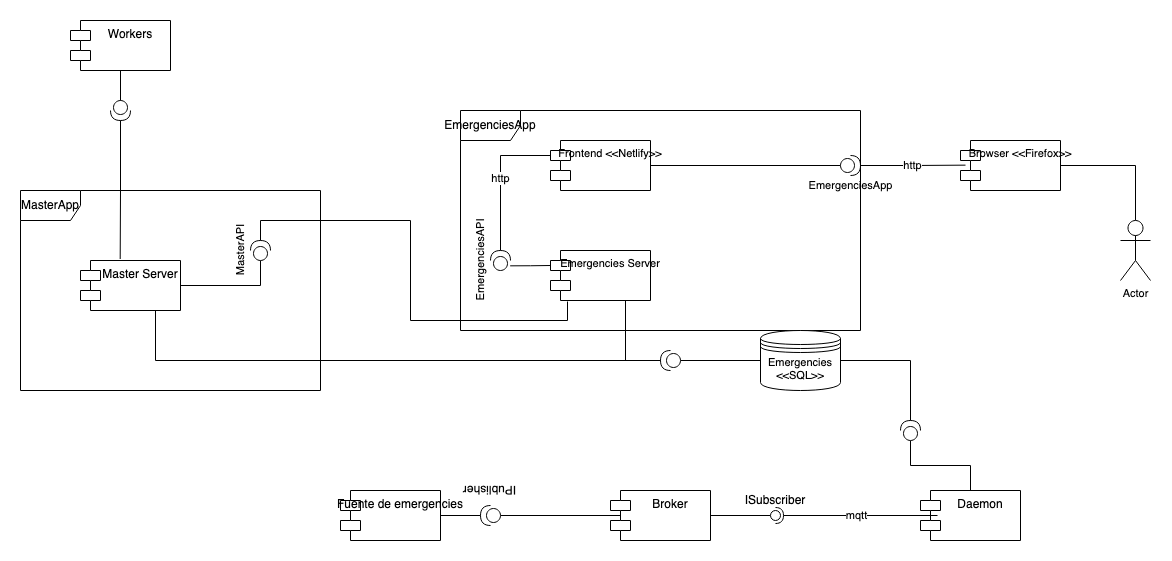

The diagram above was exported from draw.io. Its source (the exported page's mxGraphModel, read from the mxfile embedded in the PNG):
<mxGraphModel dx="2049" dy="854" grid="1" gridSize="10" guides="1" tooltips="1" connect="1" arrows="1" fold="1" page="1" pageScale="1" pageWidth="850" pageHeight="1100" background="none" math="0" shadow="0">
  <root>
    <mxCell id="0" />
    <mxCell id="1" parent="0" />
    <mxCell id="oZYGO2IswWfv0mEB8_dY-5" value="EmergenciesApp" style="shape=umlFrame;whiteSpace=wrap;html=1;" vertex="1" parent="1">
      <mxGeometry x="100" y="120" width="400" height="220" as="geometry" />
    </mxCell>
    <mxCell id="oZYGO2IswWfv0mEB8_dY-4" value="MasterApp" style="shape=umlFrame;whiteSpace=wrap;html=1;" vertex="1" parent="1">
      <mxGeometry x="-340" y="200" width="300" height="200" as="geometry" />
    </mxCell>
    <mxCell id="jttyyM21GSLsae3iPatG-2" value="Frontend &lt;&lt;Netlify&gt;&gt;&#10;" style="shape=module;align=right;spacingLeft=20;align=center;verticalAlign=top;gradientColor=none;fontSize=11;fontStyle=0;horizontal=1;" parent="1" vertex="1">
      <mxGeometry x="190" y="150" width="100" height="50" as="geometry" />
    </mxCell>
    <mxCell id="jttyyM21GSLsae3iPatG-3" value="Emergencies Server" style="shape=module;align=left;spacingLeft=20;align=center;verticalAlign=top;fontSize=11;gradientColor=none;" parent="1" vertex="1">
      <mxGeometry x="190" y="260" width="100" height="50" as="geometry" />
    </mxCell>
    <mxCell id="jttyyM21GSLsae3iPatG-7" style="edgeStyle=orthogonalEdgeStyle;rounded=0;orthogonalLoop=1;jettySize=auto;html=1;exitX=0.233;exitY=0.983;exitDx=0;exitDy=0;exitPerimeter=0;entryX=0;entryY=0;entryDx=0;entryDy=15;entryPerimeter=0;fontSize=11;endArrow=none;endFill=0;" parent="1" source="jttyyM21GSLsae3iPatG-4" target="jttyyM21GSLsae3iPatG-3" edge="1">
      <mxGeometry relative="1" as="geometry" />
    </mxCell>
    <mxCell id="jttyyM21GSLsae3iPatG-8" value="http" style="edgeStyle=orthogonalEdgeStyle;rounded=0;orthogonalLoop=1;jettySize=auto;html=1;exitX=1;exitY=0.5;exitDx=0;exitDy=0;exitPerimeter=0;entryX=0;entryY=0;entryDx=0;entryDy=15;entryPerimeter=0;fontSize=11;endArrow=none;endFill=0;" parent="1" source="jttyyM21GSLsae3iPatG-4" target="jttyyM21GSLsae3iPatG-2" edge="1">
      <mxGeometry relative="1" as="geometry" />
    </mxCell>
    <mxCell id="jttyyM21GSLsae3iPatG-4" value="EmergenciesAPI" style="shape=providedRequiredInterface;html=1;verticalLabelPosition=top;sketch=0;fontSize=11;gradientColor=none;rotation=-90;verticalAlign=bottom;labelPosition=center;align=center;" parent="1" vertex="1">
      <mxGeometry x="130" y="260" width="20" height="20" as="geometry" />
    </mxCell>
    <mxCell id="jttyyM21GSLsae3iPatG-11" style="edgeStyle=orthogonalEdgeStyle;rounded=0;orthogonalLoop=1;jettySize=auto;html=1;entryX=0;entryY=0.5;entryDx=0;entryDy=0;entryPerimeter=0;fontSize=11;endArrow=none;endFill=0;" parent="1" source="jttyyM21GSLsae3iPatG-9" target="jttyyM21GSLsae3iPatG-10" edge="1">
      <mxGeometry relative="1" as="geometry" />
    </mxCell>
    <mxCell id="jttyyM21GSLsae3iPatG-9" value="Emergencies &amp;lt;&amp;lt;SQL&amp;gt;&amp;gt;" style="shape=datastore;whiteSpace=wrap;html=1;fontSize=11;gradientColor=none;" parent="1" vertex="1">
      <mxGeometry x="400" y="340" width="80" height="60" as="geometry" />
    </mxCell>
    <mxCell id="jttyyM21GSLsae3iPatG-12" style="edgeStyle=orthogonalEdgeStyle;rounded=0;orthogonalLoop=1;jettySize=auto;html=1;exitX=1;exitY=0.5;exitDx=0;exitDy=0;exitPerimeter=0;entryX=0.75;entryY=1;entryDx=0;entryDy=0;fontSize=11;endArrow=none;endFill=0;" parent="1" source="jttyyM21GSLsae3iPatG-10" target="jttyyM21GSLsae3iPatG-3" edge="1">
      <mxGeometry relative="1" as="geometry" />
    </mxCell>
    <mxCell id="yN8zZ5KydZo3dIHumLKP-23" style="edgeStyle=orthogonalEdgeStyle;rounded=0;orthogonalLoop=1;jettySize=auto;html=1;entryX=0.75;entryY=1;entryDx=0;entryDy=0;endArrow=none;endFill=0;" parent="1" source="jttyyM21GSLsae3iPatG-10" target="yN8zZ5KydZo3dIHumLKP-19" edge="1">
      <mxGeometry relative="1" as="geometry" />
    </mxCell>
    <mxCell id="jttyyM21GSLsae3iPatG-10" value="" style="shape=providedRequiredInterface;html=1;verticalLabelPosition=bottom;sketch=0;fontSize=11;gradientColor=none;rotation=-180;" parent="1" vertex="1">
      <mxGeometry x="300" y="360" width="20" height="20" as="geometry" />
    </mxCell>
    <mxCell id="jttyyM21GSLsae3iPatG-16" style="edgeStyle=orthogonalEdgeStyle;rounded=0;orthogonalLoop=1;jettySize=auto;html=1;exitX=0;exitY=0.5;exitDx=0;exitDy=0;exitPerimeter=0;entryX=1;entryY=0.5;entryDx=0;entryDy=0;fontSize=11;endArrow=none;endFill=0;" parent="1" source="jttyyM21GSLsae3iPatG-15" target="jttyyM21GSLsae3iPatG-2" edge="1">
      <mxGeometry relative="1" as="geometry" />
    </mxCell>
    <mxCell id="jttyyM21GSLsae3iPatG-18" value="&lt;div&gt;http&lt;/div&gt;" style="edgeStyle=orthogonalEdgeStyle;rounded=0;orthogonalLoop=1;jettySize=auto;html=1;exitX=1;exitY=0.5;exitDx=0;exitDy=0;exitPerimeter=0;entryX=0.05;entryY=0.493;entryDx=0;entryDy=0;entryPerimeter=0;fontSize=11;endArrow=none;endFill=0;" parent="1" source="jttyyM21GSLsae3iPatG-15" target="jttyyM21GSLsae3iPatG-17" edge="1">
      <mxGeometry relative="1" as="geometry" />
    </mxCell>
    <mxCell id="jttyyM21GSLsae3iPatG-15" value="EmergenciesApp" style="shape=providedRequiredInterface;html=1;verticalLabelPosition=bottom;sketch=0;fontSize=11;gradientColor=none;" parent="1" vertex="1">
      <mxGeometry x="480" y="165" width="20" height="20" as="geometry" />
    </mxCell>
    <mxCell id="jttyyM21GSLsae3iPatG-20" style="edgeStyle=orthogonalEdgeStyle;rounded=0;orthogonalLoop=1;jettySize=auto;html=1;exitX=1;exitY=0.5;exitDx=0;exitDy=0;entryX=0.5;entryY=0;entryDx=0;entryDy=0;entryPerimeter=0;fontSize=11;endArrow=none;endFill=0;" parent="1" source="jttyyM21GSLsae3iPatG-17" target="jttyyM21GSLsae3iPatG-19" edge="1">
      <mxGeometry relative="1" as="geometry" />
    </mxCell>
    <mxCell id="jttyyM21GSLsae3iPatG-17" value="Browser &lt;&lt;Firefox&gt;&gt;" style="shape=module;align=right;spacingLeft=20;align=center;verticalAlign=top;gradientColor=none;fontSize=11;fontStyle=0;horizontal=1;" parent="1" vertex="1">
      <mxGeometry x="600" y="150" width="100" height="50" as="geometry" />
    </mxCell>
    <mxCell id="jttyyM21GSLsae3iPatG-19" value="Actor" style="shape=umlActor;verticalLabelPosition=bottom;verticalAlign=top;html=1;fontSize=11;gradientColor=none;" parent="1" vertex="1">
      <mxGeometry x="760" y="230" width="30" height="60" as="geometry" />
    </mxCell>
    <mxCell id="yN8zZ5KydZo3dIHumLKP-15" style="edgeStyle=orthogonalEdgeStyle;rounded=0;orthogonalLoop=1;jettySize=auto;html=1;entryX=0;entryY=0.5;entryDx=0;entryDy=0;entryPerimeter=0;endArrow=none;endFill=0;exitX=0.12;exitY=0.5;exitDx=0;exitDy=0;exitPerimeter=0;" parent="1" source="yN8zZ5KydZo3dIHumLKP-1" target="yN8zZ5KydZo3dIHumLKP-13" edge="1">
      <mxGeometry relative="1" as="geometry" />
    </mxCell>
    <mxCell id="yN8zZ5KydZo3dIHumLKP-1" value="Broker" style="shape=module;align=left;spacingLeft=20;align=center;verticalAlign=top;" parent="1" vertex="1">
      <mxGeometry x="250" y="500" width="100" height="50" as="geometry" />
    </mxCell>
    <mxCell id="yN8zZ5KydZo3dIHumLKP-2" value="Daemon" style="shape=module;align=left;spacingLeft=20;align=center;verticalAlign=top;" parent="1" vertex="1">
      <mxGeometry x="560" y="500" width="100" height="50" as="geometry" />
    </mxCell>
    <mxCell id="yN8zZ5KydZo3dIHumLKP-4" value="&lt;div&gt;mqtt&lt;/div&gt;" style="rounded=0;orthogonalLoop=1;jettySize=auto;html=1;endArrow=halfCircle;endFill=0;entryX=0.5;entryY=0.5;endSize=6;strokeWidth=1;sketch=0;exitX=0.17;exitY=0.5;exitDx=0;exitDy=0;exitPerimeter=0;" parent="1" source="yN8zZ5KydZo3dIHumLKP-2" target="yN8zZ5KydZo3dIHumLKP-5" edge="1">
      <mxGeometry relative="1" as="geometry">
        <mxPoint x="445" y="525" as="sourcePoint" />
      </mxGeometry>
    </mxCell>
    <mxCell id="yN8zZ5KydZo3dIHumLKP-6" style="edgeStyle=orthogonalEdgeStyle;rounded=0;orthogonalLoop=1;jettySize=auto;html=1;entryX=1;entryY=0.5;entryDx=0;entryDy=0;endArrow=none;endFill=0;" parent="1" source="yN8zZ5KydZo3dIHumLKP-5" target="yN8zZ5KydZo3dIHumLKP-1" edge="1">
      <mxGeometry relative="1" as="geometry" />
    </mxCell>
    <mxCell id="yN8zZ5KydZo3dIHumLKP-5" value="ISubscriber" style="ellipse;whiteSpace=wrap;html=1;align=center;aspect=fixed;resizable=0;points=[];outlineConnect=0;sketch=0;labelPosition=center;verticalLabelPosition=top;verticalAlign=bottom;" parent="1" vertex="1">
      <mxGeometry x="410" y="520" width="10" height="10" as="geometry" />
    </mxCell>
    <mxCell id="yN8zZ5KydZo3dIHumLKP-7" value="Fuente de emergencies" style="shape=module;align=left;spacingLeft=20;align=center;verticalAlign=top;" parent="1" vertex="1">
      <mxGeometry x="-20" y="500" width="100" height="50" as="geometry" />
    </mxCell>
    <mxCell id="yN8zZ5KydZo3dIHumLKP-9" style="edgeStyle=orthogonalEdgeStyle;rounded=0;orthogonalLoop=1;jettySize=auto;html=1;entryX=1;entryY=0.5;entryDx=0;entryDy=0;endArrow=none;endFill=0;" parent="1" target="yN8zZ5KydZo3dIHumLKP-7" edge="1">
      <mxGeometry relative="1" as="geometry">
        <mxPoint x="110" y="525" as="sourcePoint" />
      </mxGeometry>
    </mxCell>
    <mxCell id="yN8zZ5KydZo3dIHumLKP-14" value="" style="edgeStyle=orthogonalEdgeStyle;rounded=0;orthogonalLoop=1;jettySize=auto;html=1;endArrow=none;endFill=0;" parent="1" source="yN8zZ5KydZo3dIHumLKP-13" target="yN8zZ5KydZo3dIHumLKP-7" edge="1">
      <mxGeometry relative="1" as="geometry" />
    </mxCell>
    <mxCell id="yN8zZ5KydZo3dIHumLKP-13" value="&lt;div&gt;IPublisher&lt;/div&gt;&lt;div&gt;&lt;br&gt;&lt;/div&gt;" style="shape=providedRequiredInterface;html=1;verticalLabelPosition=bottom;sketch=0;rotation=-180;labelPosition=center;align=center;verticalAlign=top;direction=east;horizontal=1;" parent="1" vertex="1">
      <mxGeometry x="120" y="515" width="20" height="20" as="geometry" />
    </mxCell>
    <mxCell id="yN8zZ5KydZo3dIHumLKP-17" style="edgeStyle=orthogonalEdgeStyle;rounded=0;orthogonalLoop=1;jettySize=auto;html=1;entryX=0.5;entryY=0;entryDx=0;entryDy=0;endArrow=none;endFill=0;" parent="1" source="yN8zZ5KydZo3dIHumLKP-16" target="yN8zZ5KydZo3dIHumLKP-2" edge="1">
      <mxGeometry relative="1" as="geometry" />
    </mxCell>
    <mxCell id="yN8zZ5KydZo3dIHumLKP-18" style="edgeStyle=orthogonalEdgeStyle;rounded=0;orthogonalLoop=1;jettySize=auto;html=1;exitX=1;exitY=0.5;exitDx=0;exitDy=0;exitPerimeter=0;entryX=1;entryY=0.5;entryDx=0;entryDy=0;endArrow=none;endFill=0;" parent="1" source="yN8zZ5KydZo3dIHumLKP-16" target="jttyyM21GSLsae3iPatG-9" edge="1">
      <mxGeometry relative="1" as="geometry" />
    </mxCell>
    <mxCell id="yN8zZ5KydZo3dIHumLKP-16" value="" style="shape=providedRequiredInterface;html=1;verticalLabelPosition=bottom;sketch=0;fontSize=11;gradientColor=none;rotation=-90;" parent="1" vertex="1">
      <mxGeometry x="540" y="430" width="20" height="20" as="geometry" />
    </mxCell>
    <mxCell id="yN8zZ5KydZo3dIHumLKP-21" style="edgeStyle=orthogonalEdgeStyle;rounded=0;orthogonalLoop=1;jettySize=auto;html=1;exitX=1;exitY=0.5;exitDx=0;exitDy=0;entryX=0;entryY=0.5;entryDx=0;entryDy=0;entryPerimeter=0;endArrow=none;endFill=0;" parent="1" source="yN8zZ5KydZo3dIHumLKP-19" target="yN8zZ5KydZo3dIHumLKP-20" edge="1">
      <mxGeometry relative="1" as="geometry" />
    </mxCell>
    <mxCell id="yN8zZ5KydZo3dIHumLKP-19" value="Master Server" style="shape=module;align=left;spacingLeft=20;align=center;verticalAlign=top;" parent="1" vertex="1">
      <mxGeometry x="-280" y="270" width="100" height="50" as="geometry" />
    </mxCell>
    <mxCell id="oZYGO2IswWfv0mEB8_dY-1" style="edgeStyle=orthogonalEdgeStyle;rounded=0;orthogonalLoop=1;jettySize=auto;html=1;exitX=1;exitY=0.5;exitDx=0;exitDy=0;exitPerimeter=0;entryX=0.17;entryY=1.02;entryDx=0;entryDy=0;entryPerimeter=0;endArrow=none;endFill=0;" edge="1" parent="1" source="yN8zZ5KydZo3dIHumLKP-20" target="jttyyM21GSLsae3iPatG-3">
      <mxGeometry relative="1" as="geometry" />
    </mxCell>
    <mxCell id="yN8zZ5KydZo3dIHumLKP-20" value="MasterAPI" style="shape=providedRequiredInterface;html=1;verticalLabelPosition=top;sketch=0;fontSize=11;gradientColor=none;rotation=-90;verticalAlign=bottom;labelPosition=center;align=center;" parent="1" vertex="1">
      <mxGeometry x="-110" y="250" width="20" height="20" as="geometry" />
    </mxCell>
    <mxCell id="oZYGO2IswWfv0mEB8_dY-7" style="edgeStyle=orthogonalEdgeStyle;rounded=0;orthogonalLoop=1;jettySize=auto;html=1;exitX=1;exitY=0.5;exitDx=0;exitDy=0;exitPerimeter=0;entryX=0.397;entryY=-0.03;entryDx=0;entryDy=0;entryPerimeter=0;endArrow=none;endFill=0;" edge="1" parent="1" source="oZYGO2IswWfv0mEB8_dY-6" target="yN8zZ5KydZo3dIHumLKP-19">
      <mxGeometry relative="1" as="geometry" />
    </mxCell>
    <mxCell id="oZYGO2IswWfv0mEB8_dY-6" value="" style="shape=providedRequiredInterface;html=1;verticalLabelPosition=top;sketch=0;fontSize=11;gradientColor=none;rotation=90;verticalAlign=bottom;labelPosition=center;align=center;" vertex="1" parent="1">
      <mxGeometry x="-250" y="110" width="20" height="20" as="geometry" />
    </mxCell>
    <mxCell id="oZYGO2IswWfv0mEB8_dY-9" value="" style="edgeStyle=orthogonalEdgeStyle;rounded=0;orthogonalLoop=1;jettySize=auto;html=1;endArrow=none;endFill=0;" edge="1" parent="1" source="oZYGO2IswWfv0mEB8_dY-8" target="oZYGO2IswWfv0mEB8_dY-6">
      <mxGeometry relative="1" as="geometry" />
    </mxCell>
    <mxCell id="oZYGO2IswWfv0mEB8_dY-8" value="Workers" style="shape=module;align=left;spacingLeft=20;align=center;verticalAlign=top;" vertex="1" parent="1">
      <mxGeometry x="-290" y="30" width="100" height="50" as="geometry" />
    </mxCell>
  </root>
</mxGraphModel>